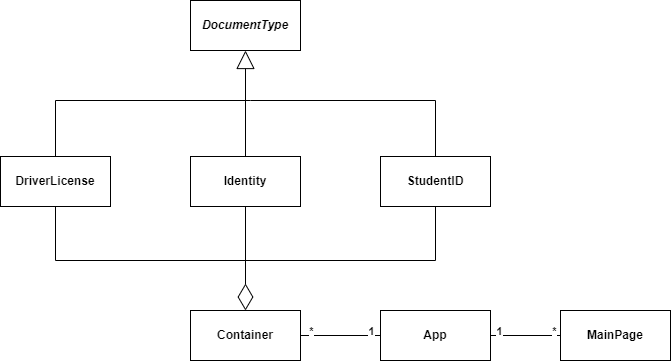

The diagram above was exported from draw.io. Its source (the exported page's mxGraphModel, read from the mxfile embedded in the PNG):
<mxGraphModel dx="1687" dy="868" grid="1" gridSize="10" guides="1" tooltips="1" connect="1" arrows="1" fold="1" page="1" pageScale="1" pageWidth="827" pageHeight="1169" math="0" shadow="0">
  <root>
    <mxCell id="0" />
    <mxCell id="1" parent="0" />
    <mxCell id="0aZfFvQfAbjIlCtI24tc-37" value="" style="endArrow=block;endSize=16;endFill=0;html=1;rounded=0;exitX=0.5;exitY=0;exitDx=0;exitDy=0;entryX=0.5;entryY=1.077;entryDx=0;entryDy=0;entryPerimeter=0;" edge="1" parent="1" target="0aZfFvQfAbjIlCtI24tc-16">
      <mxGeometry width="160" relative="1" as="geometry">
        <mxPoint x="370" y="240" as="sourcePoint" />
        <mxPoint x="660" y="400" as="targetPoint" />
      </mxGeometry>
    </mxCell>
    <mxCell id="0aZfFvQfAbjIlCtI24tc-39" value="" style="line;strokeWidth=1;fillColor=none;align=left;verticalAlign=middle;spacingTop=-1;spacingLeft=3;spacingRight=3;rotatable=0;labelPosition=right;points=[];portConstraint=eastwest;strokeColor=inherit;" vertex="1" parent="1">
      <mxGeometry x="480" y="180" width="50" as="geometry" />
    </mxCell>
    <mxCell id="0aZfFvQfAbjIlCtI24tc-41" value="" style="endArrow=none;html=1;rounded=0;entryX=0.5;entryY=0;entryDx=0;entryDy=0;" edge="1" parent="1" target="0aZfFvQfAbjIlCtI24tc-45">
      <mxGeometry width="50" height="50" relative="1" as="geometry">
        <mxPoint x="310" y="220" as="sourcePoint" />
        <mxPoint x="520" y="240" as="targetPoint" />
        <Array as="points">
          <mxPoint x="495" y="220" />
        </Array>
      </mxGeometry>
    </mxCell>
    <mxCell id="0aZfFvQfAbjIlCtI24tc-42" value="" style="endArrow=none;html=1;rounded=0;entryX=0.5;entryY=0;entryDx=0;entryDy=0;" edge="1" parent="1" target="0aZfFvQfAbjIlCtI24tc-43">
      <mxGeometry width="50" height="50" relative="1" as="geometry">
        <mxPoint x="310" y="220" as="sourcePoint" />
        <mxPoint x="110" y="240" as="targetPoint" />
        <Array as="points">
          <mxPoint x="115" y="220" />
        </Array>
      </mxGeometry>
    </mxCell>
    <mxCell id="0aZfFvQfAbjIlCtI24tc-43" value="DriverLicense" style="html=1;whiteSpace=wrap;fontStyle=1" vertex="1" parent="1">
      <mxGeometry x="60" y="276" width="110" height="50" as="geometry" />
    </mxCell>
    <mxCell id="0aZfFvQfAbjIlCtI24tc-44" value="Identity" style="html=1;whiteSpace=wrap;fontStyle=1" vertex="1" parent="1">
      <mxGeometry x="250" y="276" width="110" height="50" as="geometry" />
    </mxCell>
    <mxCell id="0aZfFvQfAbjIlCtI24tc-45" value="StudentID" style="html=1;whiteSpace=wrap;fontStyle=1" vertex="1" parent="1">
      <mxGeometry x="440" y="276" width="110" height="50" as="geometry" />
    </mxCell>
    <mxCell id="0aZfFvQfAbjIlCtI24tc-46" value="Container" style="html=1;whiteSpace=wrap;fontStyle=1" vertex="1" parent="1">
      <mxGeometry x="250" y="430" width="110" height="50" as="geometry" />
    </mxCell>
    <mxCell id="0aZfFvQfAbjIlCtI24tc-47" value="App" style="html=1;whiteSpace=wrap;fontStyle=1" vertex="1" parent="1">
      <mxGeometry x="440" y="430" width="110" height="50" as="geometry" />
    </mxCell>
    <mxCell id="0aZfFvQfAbjIlCtI24tc-48" value="MainPage" style="html=1;whiteSpace=wrap;fontStyle=1" vertex="1" parent="1">
      <mxGeometry x="620" y="430" width="110" height="50" as="geometry" />
    </mxCell>
    <mxCell id="0aZfFvQfAbjIlCtI24tc-49" value="&lt;i style=&quot;border-color: var(--border-color); font-weight: 700;&quot;&gt;DocumentType&lt;/i&gt;" style="html=1;whiteSpace=wrap;" vertex="1" parent="1">
      <mxGeometry x="250" y="120" width="110" height="50" as="geometry" />
    </mxCell>
    <mxCell id="0aZfFvQfAbjIlCtI24tc-50" value="" style="endArrow=block;endSize=16;endFill=0;html=1;rounded=0;entryX=0.5;entryY=1;entryDx=0;entryDy=0;exitX=0.5;exitY=0;exitDx=0;exitDy=0;" edge="1" parent="1" source="0aZfFvQfAbjIlCtI24tc-44" target="0aZfFvQfAbjIlCtI24tc-49">
      <mxGeometry width="160" relative="1" as="geometry">
        <mxPoint x="270" y="320" as="sourcePoint" />
        <mxPoint x="430" y="320" as="targetPoint" />
      </mxGeometry>
    </mxCell>
    <mxCell id="0aZfFvQfAbjIlCtI24tc-51" value="" style="endArrow=diamondThin;endFill=0;endSize=24;html=1;rounded=0;entryX=0.5;entryY=0;entryDx=0;entryDy=0;exitX=0.5;exitY=1;exitDx=0;exitDy=0;" edge="1" parent="1" source="0aZfFvQfAbjIlCtI24tc-44" target="0aZfFvQfAbjIlCtI24tc-46">
      <mxGeometry width="160" relative="1" as="geometry">
        <mxPoint x="270" y="350" as="sourcePoint" />
        <mxPoint x="430" y="350" as="targetPoint" />
      </mxGeometry>
    </mxCell>
    <mxCell id="0aZfFvQfAbjIlCtI24tc-52" value="" style="endArrow=none;html=1;rounded=0;entryX=0.5;entryY=1;entryDx=0;entryDy=0;" edge="1" parent="1" target="0aZfFvQfAbjIlCtI24tc-45">
      <mxGeometry width="50" height="50" relative="1" as="geometry">
        <mxPoint x="305" y="380" as="sourcePoint" />
        <mxPoint x="120" y="286" as="targetPoint" />
        <Array as="points">
          <mxPoint x="495" y="380" />
        </Array>
      </mxGeometry>
    </mxCell>
    <mxCell id="0aZfFvQfAbjIlCtI24tc-53" value="" style="endArrow=none;html=1;rounded=0;entryX=0.5;entryY=1;entryDx=0;entryDy=0;" edge="1" parent="1" target="0aZfFvQfAbjIlCtI24tc-43">
      <mxGeometry width="50" height="50" relative="1" as="geometry">
        <mxPoint x="305" y="380" as="sourcePoint" />
        <mxPoint x="120" y="326.00000000000006" as="targetPoint" />
        <Array as="points">
          <mxPoint x="115" y="380" />
        </Array>
      </mxGeometry>
    </mxCell>
    <mxCell id="0aZfFvQfAbjIlCtI24tc-55" value="" style="endArrow=none;html=1;rounded=0;exitX=1;exitY=0.5;exitDx=0;exitDy=0;entryX=0;entryY=0.5;entryDx=0;entryDy=0;" edge="1" parent="1" source="0aZfFvQfAbjIlCtI24tc-46" target="0aZfFvQfAbjIlCtI24tc-47">
      <mxGeometry width="50" height="50" relative="1" as="geometry">
        <mxPoint x="460" y="490" as="sourcePoint" />
        <mxPoint x="460" y="455" as="targetPoint" />
      </mxGeometry>
    </mxCell>
    <mxCell id="0aZfFvQfAbjIlCtI24tc-56" value="*" style="edgeLabel;html=1;align=center;verticalAlign=middle;resizable=0;points=[];fontStyle=1" vertex="1" connectable="0" parent="0aZfFvQfAbjIlCtI24tc-55">
      <mxGeometry x="-0.4397" relative="1" as="geometry">
        <mxPoint x="-12" y="-5" as="offset" />
      </mxGeometry>
    </mxCell>
    <mxCell id="0aZfFvQfAbjIlCtI24tc-57" value="1" style="edgeLabel;html=1;align=center;verticalAlign=middle;resizable=0;points=[];fontStyle=1" vertex="1" connectable="0" parent="0aZfFvQfAbjIlCtI24tc-55">
      <mxGeometry x="0.5316" y="-1" relative="1" as="geometry">
        <mxPoint x="9" y="-6" as="offset" />
      </mxGeometry>
    </mxCell>
    <mxCell id="0aZfFvQfAbjIlCtI24tc-58" value="" style="endArrow=none;html=1;rounded=0;exitX=1;exitY=0.5;exitDx=0;exitDy=0;entryX=0;entryY=0.5;entryDx=0;entryDy=0;" edge="1" parent="1" source="0aZfFvQfAbjIlCtI24tc-47" target="0aZfFvQfAbjIlCtI24tc-48">
      <mxGeometry width="50" height="50" relative="1" as="geometry">
        <mxPoint x="570" y="510" as="sourcePoint" />
        <mxPoint x="650" y="510" as="targetPoint" />
      </mxGeometry>
    </mxCell>
    <mxCell id="0aZfFvQfAbjIlCtI24tc-59" value="1" style="edgeLabel;html=1;align=center;verticalAlign=middle;resizable=0;points=[];fontStyle=1" vertex="1" connectable="0" parent="0aZfFvQfAbjIlCtI24tc-58">
      <mxGeometry x="-0.4397" relative="1" as="geometry">
        <mxPoint x="-12" y="-5" as="offset" />
      </mxGeometry>
    </mxCell>
    <mxCell id="0aZfFvQfAbjIlCtI24tc-60" value="*" style="edgeLabel;html=1;align=center;verticalAlign=middle;resizable=0;points=[];fontStyle=1" vertex="1" connectable="0" parent="0aZfFvQfAbjIlCtI24tc-58">
      <mxGeometry x="0.5316" y="-1" relative="1" as="geometry">
        <mxPoint x="9" y="-6" as="offset" />
      </mxGeometry>
    </mxCell>
  </root>
</mxGraphModel>